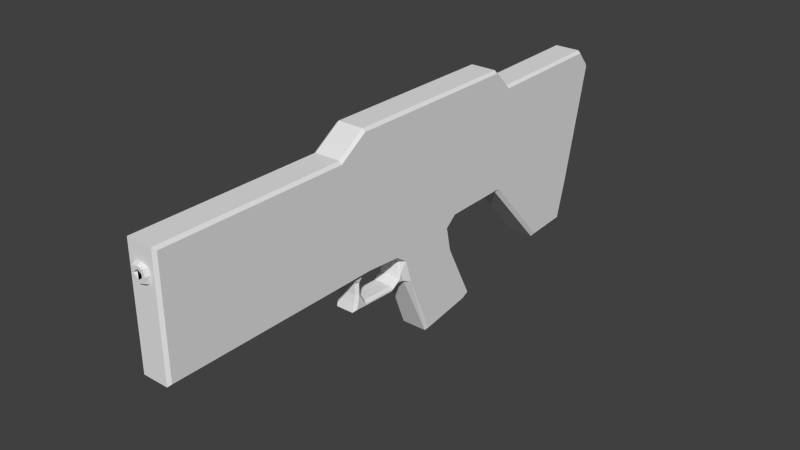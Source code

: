 # Source: itm_eq_smg.blend  (saved by Blender 2.68.0; exported with 4.5.12 LTS)
import bpy
from mathutils import Matrix  # noqa: F401  (used for matrix-valued properties, if any)

bpy.ops.wm.read_factory_settings(use_empty=True)
scene = bpy.context.scene
scene.name = 'Scene'

# ---- collections
col_collection_1 = bpy.data.collections.new('Collection 1'); scene.collection.children.link(col_collection_1)

# ---- materials (node trees are filled in below, after node groups)
mat_material = bpy.data.materials.new('Material')
mat_material.alpha_threshold = 0.0
mat_material.use_transparent_shadow = False
mat_material.roughness = 0.5
mat_material.line_color = (0.0, 0.0, 0.0, 1.0)

# ---- material node trees

# ---- world
world_world = bpy.data.worlds.new('World'); scene.world = world_world
world_world.color = (0.05088, 0.05088, 0.05088)
world_world.use_sun_shadow = False
world_world.sun_shadow_jitter_overblur = 0.0
world_world.cycles.sampling_method = 'MANUAL'
world_world.cycles.sample_map_resolution = 256

# ---- meshes
me_cube = bpy.data.meshes.new('Cube')
me_cube.from_pydata([(-0.0136, -0.1898, -0.3792), (-0.00948, -0.1318, -0.2918), (-0.0136, -0.1985, -0.3198), (-0.0136, -0.1845, -0.3898), (-0.0136, -0.1209, -0.3576), (-0.00948, -0.1069, -0.2845), (-0.0136, -0.09599, -0.3523), (-0.00948, -0.1296, -0.2812), (-0.00948, -0.1223, -0.2801), (-0.00948, -0.1349, -0.2717), (-0.00948, -0.1276, -0.2717), (-0.00948, -0.1332, -0.2341), (-0.00948, -0.126, -0.2355), (-0.00948, -0.1321, -0.2185), (-0.00948, -0.1229, -0.221), (-0.00948, -0.1153, -0.2283), (-0.00948, -0.1153, -0.2224), (-0.00948, -0.1036, -0.2283), (-0.00948, -0.1036, -0.2224), (-0.0136, 0.02573, -0.004135), (-0.0136, -0.09561, -0.004135), (-0.0136, 0.04573, -0.4239), (-0.0136, 0.04573, -0.2719), (-0.0136, 0.02475, -0.4449), (-0.0136, -0.08731, -0.3627), (-0.0136, 0.0268, -0.5779), (-0.0136, -0.08619, -0.4317), (-0.0136, -0.09879, -0.2731), (-0.0136, 0.04573, -0.2624), (-0.00948, -0.09571, -0.2361), (-0.0136, 0.04573, -0.2319), (-0.00948, -0.09571, -0.2137), (-0.0136, 0.02573, -0.2022), (-0.007575, 0.007695, -0.004135), (-0.007575, -0.006865, -0.004135), (-0.006175, 0.006295, 5.879e-06), (-0.006175, -0.005745, -0.0002741), (-0.01651, -0.1309, -0.2945), (-0.01651, -0.1954, -0.3216), (-0.01651, -0.1871, -0.3783), (-0.01651, -0.1832, -0.3861), (-0.01651, -0.1219, -0.355), (-0.01651, -0.09493, -0.3492), (-0.01651, -0.1052, -0.287), (-0.01651, 0.02293, -0.006935), (-0.01651, 0.02293, -0.2022), (-0.01651, -0.09291, -0.2137), (-0.01651, -0.09291, -0.006935), (-0.01651, 0.04293, -0.4239), (-0.01651, 0.04293, -0.2719), (-0.01651, 0.02195, -0.4449), (-0.01651, -0.08462, -0.3615), (-0.01651, 0.024, -0.5779), (-0.01651, 0.005978, -0.592), (-0.01651, -0.0837, -0.4352), (-0.01651, -0.09607, -0.2741), (-0.01651, 0.04293, -0.2624), (-0.01651, -0.09291, -0.2362), (-0.01651, 0.04293, -0.2319), (-0.01224, -0.1169, -0.2846), (-0.01224, -0.1281, -0.2878), (-0.01224, -0.1266, -0.2807), (-0.01224, -0.1241, -0.2825), (-0.01224, -0.1321, -0.271), (-0.01224, -0.1305, -0.2724), (-0.01224, -0.1304, -0.2343), (-0.01224, -0.1287, -0.234), (-0.01224, -0.1235, -0.2237), (-0.01224, -0.1296, -0.2221), (-0.01224, -0.1162, -0.2255), (-0.01224, -0.1156, -0.2252), (-0.01224, -0.1024, -0.2255), (-0.01224, -0.1023, -0.2252), (-0.01224, -0.09851, -0.2293), (-0.01224, -0.09851, -0.221), (-0.0136, -0.008628, -0.004135), (0.01651, -0.164, -0.5083), (-0.009059, 0.0004152, -0.004135), (-0.007659, 0.0002752, -0.0001342), (-0.01651, -0.008628, -0.006935), (0.0136, -0.1677, -0.5061), (-0.006259, 0.0002752, -0.0001342), (-0.006259, 0.0002752, -0.00306), (-5.591e-08, -0.1898, -0.3792), (-4.809e-08, -0.1318, -0.2918), (-5.069e-08, -0.1985, -0.3198), (0.0136, -0.1898, -0.3792), (0.009479, -0.1318, -0.2918), (0.0136, -0.1985, -0.3198), (-5.591e-08, -0.1845, -0.3898), (-5.363e-08, -0.1209, -0.3576), (0.0136, -0.1845, -0.3898), (0.0136, -0.1209, -0.3576), (-4.809e-08, -0.1069, -0.2845), (0.009479, -0.1069, -0.2845), (-5.322e-08, -0.09599, -0.3523), (0.0136, -0.09599, -0.3523), (-4.809e-08, -0.1296, -0.2812), (0.009479, -0.1296, -0.2812), (-4.809e-08, -0.1223, -0.2801), (0.009479, -0.1223, -0.2801), (-4.809e-08, -0.1349, -0.2717), (0.009479, -0.1349, -0.2717), (-4.809e-08, -0.1276, -0.2717), (0.009479, -0.1276, -0.2717), (-4.287e-08, -0.1332, -0.2341), (0.009479, -0.1332, -0.2341), (-4.287e-08, -0.126, -0.2355), (0.009479, -0.126, -0.2355), (-4.287e-08, -0.1321, -0.2185), (0.009479, -0.1321, -0.2185), (-4.287e-08, -0.1229, -0.221), (0.009479, -0.1229, -0.221), (-4.287e-08, -0.1153, -0.2283), (0.009479, -0.1153, -0.2283), (-4.287e-08, -0.1153, -0.2224), (0.009479, -0.1153, -0.2224), (-4.287e-08, -0.1036, -0.2283), (0.009479, -0.1036, -0.2283), (-4.287e-08, -0.1036, -0.2224), (0.009479, -0.1036, -0.2224), (0.0136, 0.02573, -0.004136), (-1.052e-08, 0.02573, -0.004135), (0.0136, -0.09561, -0.004136), (-6.48e-08, 0.04573, -0.4239), (-4.809e-08, 0.04573, -0.2719), (0.0136, 0.04573, -0.4239), (0.0136, 0.04573, -0.2719), (-6.72e-08, 0.02475, -0.4449), (0.0136, 0.02475, -0.4449), (-5.395e-08, -0.08731, -0.3627), (0.0136, -0.08731, -0.3627), (-8.646e-08, 0.0268, -0.5779), (0.0136, 0.0268, -0.5779), (-6.346e-08, -0.08619, -0.4317), (0.0136, -0.08619, -0.4317), (-8.869e-08, 0.007834, -0.5954), (-4.809e-08, -0.09879, -0.2731), (0.0136, -0.09879, -0.2731), (-4.287e-08, 0.04573, -0.2624), (0.0136, 0.04573, -0.2624), (-4.287e-08, -0.09571, -0.2361), (0.009479, -0.09571, -0.2361), (-4.287e-08, 0.04573, -0.2319), (0.0136, 0.04573, -0.2319), (-4.287e-08, -0.09571, -0.2137), (0.009479, -0.09571, -0.2137), (-4.287e-08, 0.02573, -0.2022), (0.0136, 0.02573, -0.2022), (0.007575, 0.007695, -0.004135), (-1.052e-08, 0.009273, -0.004135), (0.007575, -0.006865, -0.004135), (-1.052e-08, -0.008185, -0.004135), (0.006175, 0.006295, 5.885e-06), (-1.052e-08, 0.007695, 5.882e-06), (0.006175, -0.005745, -0.0002741), (-1.052e-08, -0.007145, -0.0002741), (0.01651, -0.1309, -0.2945), (0.01651, -0.1954, -0.3216), (0.01651, -0.1871, -0.3783), (0.01651, -0.1832, -0.3861), (0.01651, -0.1219, -0.355), (0.01651, -0.09493, -0.3492), (0.01651, -0.1052, -0.287), (0.01651, 0.02293, -0.006935), (0.01651, 0.02293, -0.2022), (0.01651, -0.09291, -0.2137), (0.01651, -0.09291, -0.006935), (0.01651, 0.04293, -0.4239), (0.01651, 0.04293, -0.2719), (0.01651, 0.02195, -0.4449), (0.01651, -0.08462, -0.3615), (0.01651, 0.024, -0.5779), (0.01651, 0.005978, -0.592), (0.01651, -0.0837, -0.4352), (0.01651, -0.09607, -0.2741), (0.01651, 0.04293, -0.2624), (0.01651, -0.09291, -0.2362), (0.01651, 0.04293, -0.2319), (0.01224, -0.1169, -0.2846), (0.01224, -0.1281, -0.2878), (0.01224, -0.1266, -0.2807), (0.01224, -0.1241, -0.2825), (0.01224, -0.1321, -0.271), (0.01224, -0.1305, -0.2724), (0.01224, -0.1304, -0.2343), (0.01224, -0.1287, -0.234), (0.01224, -0.1235, -0.2237), (0.01224, -0.1296, -0.2221), (0.01224, -0.1162, -0.2255), (0.01224, -0.1156, -0.2252), (0.01224, -0.1024, -0.2255), (0.01224, -0.1023, -0.2252), (0.01224, -0.09851, -0.2293), (0.01224, -0.09851, -0.221), (-1.052e-08, 0.004896, -4.696e-05), (-1.052e-08, -0.004345, -0.0002214), (-1.052e-08, 0.00599, -4.696e-05), (-1.052e-08, -0.005177, -0.0002214), (-1.052e-08, 0.004896, -0.002973), (-1.052e-08, -0.004345, -0.003147), (-1.052e-08, 0.00599, -0.002973), (-1.052e-08, -0.005177, -0.003147), (0.0136, -0.008628, -0.004136), (-1.052e-08, -0.09561, -0.004135), (-7.469e-08, -0.1677, -0.5061), (-0.01651, -0.164, -0.5083), (0.009059, 0.0004152, -0.004135), (-1.052e-08, 0.0004152, -0.004135), (0.007659, 0.0002752, -0.0001342), (0.01651, -0.008628, -0.006935), (-0.0136, -0.1677, -0.5061), (0.006259, 0.0002752, -0.0001342), (-1.052e-08, 0.0002752, -0.0001342), (0.006259, 0.0002752, -0.00306), (-1.052e-08, 0.0002752, -0.00306), (0.01651, -0.1616, -0.5537), (0.0136, -0.1654, -0.5558), (-8.221e-08, -0.1654, -0.5558), (-0.01651, -0.1616, -0.5537), (-0.0136, -0.1654, -0.5558), (-8.419e-08, -0.1187, -0.5689), (0.01651, -0.1189, -0.5647), (0.0136, -0.1187, -0.5689), (-0.01651, -0.1189, -0.5647), (-0.0136, -0.1187, -0.5689), (0.0136, 0.007834, -0.5954), (-0.0136, 0.007834, -0.5954)], [], [(83, 0, 3, 89), (1, 2, 85, 84), (2, 0, 83, 85), (3, 4, 90, 89), (90, 4, 6, 95), (1, 84, 97, 7), (93, 5, 8, 99), (99, 8, 10, 103), (7, 97, 101, 9), (9, 101, 105, 11), (103, 10, 12, 107), (13, 109, 111, 14), (11, 105, 109, 13), (107, 12, 15, 113), (14, 111, 115, 16), (34, 152, 156, 36), (113, 15, 17, 117), (16, 115, 119, 18), (147, 32, 19, 122), (21, 22, 125, 124), (21, 124, 128, 23), (95, 6, 24, 130), (23, 128, 132, 25), (130, 24, 26, 134), (125, 22, 28, 139), (5, 93, 137, 27), (27, 137, 141, 29), (139, 28, 30, 143), (143, 30, 32, 147), (18, 119, 145, 31), (67, 70, 72, 74, 73, 71, 69, 66, 64, 62, 59, 60, 61, 63, 65, 68), (117, 17, 29, 141), (75, 20, 34, 77), (122, 19, 33, 150), (77, 34, 36, 78), (150, 33, 35, 154), (37, 38, 2, 1), (38, 39, 0, 2), (40, 41, 4, 3), (39, 40, 3, 0), (41, 42, 6, 4), (45, 44, 19, 32), (47, 46, 31, 20), (79, 47, 20, 75), (48, 49, 22, 21), (50, 48, 21, 23), (42, 51, 24, 6), (52, 50, 23, 25), (51, 54, 26, 24), (55, 43, 5, 27), (49, 56, 28, 22), (57, 55, 27, 29), (56, 58, 30, 28), (46, 57, 29, 31), (58, 45, 32, 30), (5, 43, 37, 1, 60, 59), (61, 60, 1, 7), (59, 62, 8, 5), (63, 61, 7, 9), (62, 64, 10, 8), (65, 63, 9, 11), (64, 66, 12, 10), (67, 68, 13, 14), (68, 65, 11, 13), (66, 69, 15, 12), (70, 67, 14, 16), (69, 71, 17, 15), (72, 70, 16, 18), (73, 74, 31, 29), (74, 72, 18, 31), (71, 73, 29, 17), (81, 195, 35, 78), (195, 197, 154, 35), (198, 196, 36, 156), (82, 215, 201, 199), (81, 196, 200, 82), (19, 75, 77, 33), (33, 77, 78, 35), (44, 79, 75, 19), (196, 81, 78, 36), (200, 202, 215, 82), (195, 81, 82, 199), (31, 145, 204, 20), (20, 204, 152, 34), (83, 89, 91, 86), (87, 84, 85, 88), (88, 85, 83, 86), (91, 89, 90, 92), (90, 95, 96, 92), (87, 98, 97, 84), (93, 99, 100, 94), (84, 97, 99, 93), (99, 103, 104, 100), (97, 101, 103, 99), (98, 102, 101, 97), (102, 106, 105, 101), (103, 107, 108, 104), (101, 105, 107, 103), (110, 112, 111, 109), (106, 110, 109, 105), (111, 115, 113, 107), (105, 109, 111, 107), (115, 119, 117, 113), (107, 113, 114, 108), (112, 116, 115, 111), (151, 155, 156, 152), (113, 117, 118, 114), (116, 120, 119, 115), (147, 122, 121, 148), (126, 124, 125, 127), (126, 129, 128, 124), (95, 130, 131, 96), (129, 133, 132, 128), (26, 54, 206, 211), (130, 134, 135, 131), (125, 139, 140, 127), (94, 138, 137, 93), (138, 142, 141, 137), (139, 143, 144, 140), (143, 147, 148, 144), (119, 145, 141, 117), (120, 146, 145, 119), (187, 188, 185, 183, 181, 180, 179, 182, 184, 186, 189, 191, 193, 194, 192, 190), (117, 141, 142, 118), (203, 207, 151, 123), (204, 208, 150, 122), (122, 150, 149, 121), (196, 200, 202, 198), (207, 209, 155, 151), (150, 154, 153, 149), (157, 87, 88, 158), (158, 88, 86, 159), (160, 91, 92, 161), (159, 86, 91, 160), (161, 92, 96, 162), (165, 148, 121, 164), (167, 123, 146, 166), (210, 203, 123, 167), (168, 126, 127, 169), (170, 129, 126, 168), (162, 96, 131, 171), (172, 133, 129, 170), (134, 26, 211, 205), (171, 131, 135, 174), (175, 138, 94, 163), (169, 127, 140, 176), (177, 142, 138, 175), (176, 140, 144, 178), (166, 146, 142, 177), (178, 144, 148, 165), (94, 179, 180, 87, 157, 163), (181, 98, 87, 180), (179, 94, 100, 182), (183, 102, 98, 181), (182, 100, 104, 184), (185, 106, 102, 183), (184, 104, 108, 186), (187, 112, 110, 188), (188, 110, 106, 185), (186, 108, 114, 189), (190, 116, 112, 187), (189, 114, 118, 191), (192, 120, 116, 190), (193, 142, 146, 194), (194, 146, 120, 192), (191, 118, 142, 193), (212, 209, 153, 195), (195, 153, 154, 197), (198, 156, 155, 196), (214, 199, 201, 215), (213, 215, 201, 197), (197, 201, 199, 195), (212, 214, 200, 196), (135, 134, 205, 80), (121, 149, 207, 203), (149, 153, 209, 207), (164, 121, 203, 210), (174, 135, 80, 76), (196, 155, 209, 212), (200, 214, 215, 202), (198, 202, 215, 213), (195, 199, 214, 212), (146, 123, 204, 145), (123, 151, 152, 204), (208, 213, 154, 150), (213, 156, 198), (204, 152, 208), (152, 156, 213, 208), (197, 154, 213), (205, 211, 220, 218), (80, 205, 218, 217), (76, 80, 217, 216), (211, 206, 219, 220), (222, 223, 226, 173), (223, 221, 136, 226), (221, 225, 227, 136), (218, 220, 225, 221), (216, 217, 223, 222), (217, 218, 221, 223), (220, 219, 224, 225), (25, 132, 136, 227), (53, 52, 25, 227), (133, 226, 136, 132), (173, 226, 133, 172), (225, 224, 53, 227), (37, 43, 55, 57, 46, 47, 79, 44, 45, 58, 56, 49, 48, 50, 52, 53, 224, 219, 206, 54, 51, 42, 41, 40, 39, 38), (76, 216, 222, 173, 172, 170, 168, 169, 176, 178, 165, 164, 210, 167, 166, 177, 175, 163, 157, 158, 159, 160, 161, 162, 171, 174)])
_uv = me_cube.uv_layers.new(name='UVMap')
_uv.uv.foreach_set('vector', [0.8243, 0.3125, 0.8208, 0.3125, 0.8208, 0.3097, 0.8243, 0.3097, 0.8203, 0.3769, 0.8192, 0.3599, 0.8227, 0.3598, 0.8228, 0.3769, 0.8208, 0.3279, 0.8208, 0.3125, 0.8243, 0.3125, 0.8244, 0.3278, 0.8192, 0.3772, 0.8191, 0.3939, 0.8156, 0.3939, 0.8156, 0.3772, 0.8156, 0.3939, 0.8191, 0.3939, 0.8191, 0.4004, 0.8156, 0.4004, 0.8305, 0.3468, 0.828, 0.3468, 0.828, 0.3441, 0.8305, 0.3441, 0.8159, 0.4032, 0.8158, 0.4007, 0.8198, 0.4007, 0.8198, 0.4032, 0.8225, 0.2764, 0.8249, 0.2764, 0.8249, 0.2787, 0.8225, 0.2788, 0.8305, 0.3441, 0.828, 0.3441, 0.8281, 0.3416, 0.8305, 0.3416, 0.8305, 0.3416, 0.8281, 0.3416, 0.8281, 0.3319, 0.8305, 0.3319, 0.8225, 0.2788, 0.8249, 0.2787, 0.825, 0.288, 0.8225, 0.288, 0.825, 0.2806, 0.8274, 0.2806, 0.8274, 0.283, 0.825, 0.283, 0.8305, 0.3319, 0.8281, 0.3319, 0.8281, 0.3279, 0.8305, 0.3279, 0.826, 0.4009, 0.826, 0.4033, 0.8232, 0.4033, 0.8232, 0.4009, 0.825, 0.283, 0.8274, 0.283, 0.8274, 0.2849, 0.825, 0.2849, 0.8271, 0.3675, 0.8271, 0.3655, 0.8281, 0.3655, 0.828, 0.3671, 0.8232, 0.4009, 0.8232, 0.4033, 0.8202, 0.4033, 0.8202, 0.4009, 0.825, 0.2849, 0.8274, 0.2849, 0.8274, 0.288, 0.825, 0.288, 0.8069, 0.3058, 0.8034, 0.3057, 0.8035, 0.255, 0.8071, 0.255, 0.8032, 0.3632, 0.8033, 0.3242, 0.8068, 0.3242, 0.8067, 0.3632, 0.8027, 0.4052, 0.8027, 0.4017, 0.8083, 0.4017, 0.8083, 0.4052, 0.8244, 0.255, 0.8279, 0.255, 0.8279, 0.2577, 0.8244, 0.2577, 0.8035, 0.3633, 0.8071, 0.3633, 0.8069, 0.3974, 0.8034, 0.3974, 0.8244, 0.2577, 0.8279, 0.2577, 0.8278, 0.2755, 0.8243, 0.2755, 0.8068, 0.3242, 0.8033, 0.3242, 0.8033, 0.3218, 0.8068, 0.3218, 0.818, 0.3272, 0.8156, 0.3272, 0.8156, 0.3243, 0.8191, 0.3243, 0.8191, 0.3243, 0.8156, 0.3243, 0.8156, 0.3148, 0.8181, 0.3148, 0.8068, 0.3218, 0.8033, 0.3218, 0.8034, 0.3139, 0.8069, 0.3139, 0.8069, 0.3139, 0.8034, 0.3139, 0.8034, 0.3057, 0.8069, 0.3058, 0.8181, 0.3112, 0.8156, 0.3112, 0.8156, 0.309, 0.8181, 0.309, 0.4586, 0.5353, 0.4564, 0.5473, 0.4564, 0.5673, 0.4627, 0.573, 0.4501, 0.573, 0.4559, 0.5672, 0.456, 0.5464, 0.4431, 0.5275, 0.3853, 0.5247, 0.3702, 0.5343, 0.367, 0.5451, 0.3621, 0.5282, 0.3728, 0.5305, 0.3875, 0.5223, 0.4427, 0.5249, 0.4611, 0.5262, 0.8156, 0.3127, 0.8181, 0.3127, 0.8181, 0.3148, 0.8156, 0.3148, 0.8185, 0.3503, 0.8185, 0.3279, 0.8201, 0.3508, 0.8197, 0.3526, 0.8221, 0.3592, 0.8186, 0.3592, 0.8201, 0.3545, 0.8221, 0.3549, 0.8271, 0.3753, 0.8271, 0.3734, 0.8281, 0.3737, 0.8281, 0.3753, 0.8091, 0.4018, 0.8092, 0.3998, 0.8103, 0.4002, 0.8102, 0.4018, 0.8185, 0.3772, 0.8185, 0.3607, 0.8192, 0.3599, 0.8203, 0.3769, 0.8201, 0.3274, 0.8201, 0.3127, 0.8208, 0.3125, 0.8208, 0.3279, 0.1984, 0.3183, 0.2451, 0.4109, 0.2413, 0.4123, 0.193, 0.3164, 0.2101, 0.3125, 0.1984, 0.3183, 0.193, 0.3164, 0.209, 0.3084, 0.8199, 0.3937, 0.8198, 0.4007, 0.8191, 0.4004, 0.8191, 0.3939, 0.8026, 0.3057, 0.8028, 0.2556, 0.8035, 0.255, 0.8034, 0.3057, 0.8201, 0.2557, 0.8199, 0.309, 0.8181, 0.309, 0.8193, 0.255, 0.9563, 0.6778, 0.9565, 0.5508, 0.9609, 0.5467, 0.9607, 0.6778, 0.8025, 0.3631, 0.8026, 0.3241, 0.8033, 0.3242, 0.8032, 0.3632, 0.809, 0.406, 0.8034, 0.406, 0.8027, 0.4052, 0.8083, 0.4052, 0.2537, 0.4515, 0.2351, 0.467, 0.2336, 0.4629, 0.2492, 0.4499, 0.8027, 0.3974, 0.8028, 0.3632, 0.8035, 0.3633, 0.8034, 0.3974, 0.8286, 0.2574, 0.8286, 0.2764, 0.8278, 0.2755, 0.8279, 0.2577, 0.8198, 0.3246, 0.8198, 0.3279, 0.818, 0.3272, 0.8191, 0.3243, 0.8026, 0.3241, 0.8026, 0.3217, 0.8033, 0.3218, 0.8033, 0.3242, 0.8199, 0.3149, 0.8198, 0.3246, 0.8191, 0.3243, 0.8181, 0.3148, 0.8026, 0.3217, 0.8026, 0.3138, 0.8034, 0.3139, 0.8033, 0.3218, 0.8199, 0.309, 0.8199, 0.3149, 0.8181, 0.3148, 0.8181, 0.309, 0.8026, 0.3138, 0.8026, 0.3057, 0.8034, 0.3057, 0.8034, 0.3139, 0.3672, 0.5602, 0.3631, 0.5628, 0.3518, 0.524, 0.3563, 0.5226, 0.3621, 0.5282, 0.367, 0.5451, 0.3728, 0.5305, 0.3621, 0.5282, 0.3563, 0.5226, 0.3723, 0.526, 0.367, 0.5451, 0.3702, 0.5343, 0.374, 0.537, 0.3672, 0.5602, 0.3875, 0.5223, 0.3728, 0.5305, 0.3723, 0.526, 0.3867, 0.518, 0.3702, 0.5343, 0.3853, 0.5247, 0.3866, 0.529, 0.374, 0.537, 0.4427, 0.5249, 0.3875, 0.5223, 0.3867, 0.518, 0.4431, 0.5206, 0.3853, 0.5247, 0.4431, 0.5275, 0.441, 0.5316, 0.3866, 0.529, 0.4586, 0.5353, 0.4611, 0.5262, 0.4668, 0.5224, 0.4629, 0.5363, 0.4611, 0.5262, 0.4427, 0.5249, 0.4431, 0.5206, 0.4668, 0.5224, 0.4431, 0.5275, 0.456, 0.5464, 0.452, 0.5477, 0.441, 0.5316, 0.4564, 0.5473, 0.4586, 0.5353, 0.4629, 0.5363, 0.4608, 0.5477, 0.8234, 0.404, 0.8199, 0.4041, 0.8202, 0.4033, 0.8232, 0.4033, 0.4564, 0.5673, 0.4564, 0.5473, 0.4608, 0.5477, 0.4608, 0.5654, 0.4501, 0.573, 0.4627, 0.573, 0.4738, 0.5773, 0.4401, 0.5772, 0.4627, 0.573, 0.4564, 0.5673, 0.4608, 0.5654, 0.4738, 0.5773, 0.4559, 0.5672, 0.4501, 0.573, 0.4401, 0.5772, 0.4519, 0.5654, 0.8265, 0.2768, 0.8257, 0.2786, 0.825, 0.2772, 0.8264, 0.2764, 0.8257, 0.2786, 0.8254, 0.2787, 0.825, 0.2788, 0.825, 0.2772, 0.8282, 0.2781, 0.828, 0.2781, 0.828, 0.2765, 0.8287, 0.2779, 0.8091, 0.3975, 0.8102, 0.3986, 0.8091, 0.3996, 0.8093, 0.3995, 0.8112, 0.3998, 0.8113, 0.4015, 0.8106, 0.4015, 0.8104, 0.3998, 0.8186, 0.3592, 0.8185, 0.3503, 0.8197, 0.3526, 0.8201, 0.3545, 0.8271, 0.3772, 0.8271, 0.3753, 0.8281, 0.3753, 0.8281, 0.3768, 0.9562, 0.7254, 0.9563, 0.6778, 0.9607, 0.6778, 0.9606, 0.7296, 0.828, 0.2781, 0.8265, 0.2768, 0.8264, 0.2764, 0.828, 0.2765, 0.8111, 0.3978, 0.8113, 0.3977, 0.8102, 0.3986, 0.8091, 0.3975, 0.8278, 0.3691, 0.8278, 0.3707, 0.8271, 0.3707, 0.8271, 0.3691, 0.8181, 0.309, 0.8156, 0.309, 0.8158, 0.255, 0.8193, 0.255, 0.8185, 0.3279, 0.822, 0.3279, 0.8221, 0.3504, 0.8201, 0.3508, 0.8243, 0.3125, 0.8243, 0.3097, 0.8278, 0.3097, 0.8278, 0.3125, 0.8252, 0.3769, 0.8228, 0.3769, 0.8227, 0.3598, 0.8262, 0.3598, 0.8279, 0.3278, 0.8244, 0.3278, 0.8243, 0.3125, 0.8278, 0.3125, 0.8121, 0.3772, 0.8156, 0.3772, 0.8156, 0.3939, 0.8121, 0.3939, 0.8156, 0.3939, 0.8156, 0.4004, 0.8121, 0.4004, 0.8121, 0.3939, 0.8256, 0.3468, 0.8256, 0.344, 0.828, 0.3441, 0.828, 0.3468, 0.8159, 0.4032, 0.8198, 0.4032, 0.8199, 0.4056, 0.8159, 0.4056, 0.8285, 0.3772, 0.828, 0.38, 0.8262, 0.3803, 0.8222, 0.3794, 0.8225, 0.2764, 0.8225, 0.2788, 0.8201, 0.2788, 0.8201, 0.2765, 0.828, 0.38, 0.8295, 0.3824, 0.8277, 0.3824, 0.8262, 0.3803, 0.8256, 0.344, 0.8256, 0.3416, 0.8281, 0.3416, 0.828, 0.3441, 0.8256, 0.3416, 0.8256, 0.3319, 0.8281, 0.3319, 0.8281, 0.3416, 0.8225, 0.2788, 0.8225, 0.288, 0.8201, 0.288, 0.8201, 0.2788, 0.8295, 0.3824, 0.8295, 0.392, 0.8277, 0.3918, 0.8277, 0.3824, 0.8299, 0.2806, 0.8299, 0.283, 0.8274, 0.283, 0.8274, 0.2806, 0.8256, 0.3319, 0.8257, 0.3279, 0.8281, 0.3279, 0.8281, 0.3319, 0.827, 0.3955, 0.8251, 0.3953, 0.825, 0.3938, 0.8277, 0.3918, 0.8295, 0.392, 0.8294, 0.3961, 0.827, 0.3955, 0.8277, 0.3918, 0.8251, 0.3953, 0.822, 0.3954, 0.822, 0.3939, 0.825, 0.3938, 0.826, 0.4009, 0.8232, 0.4009, 0.8232, 0.3984, 0.826, 0.3984, 0.8299, 0.283, 0.8299, 0.2849, 0.8274, 0.2849, 0.8274, 0.283, 0.8271, 0.3636, 0.828, 0.364, 0.8281, 0.3655, 0.8271, 0.3655, 0.8232, 0.4009, 0.8202, 0.4009, 0.8202, 0.3985, 0.8232, 0.3984, 0.8299, 0.2849, 0.8299, 0.288, 0.8274, 0.288, 0.8274, 0.2849, 0.8069, 0.3058, 0.8071, 0.255, 0.8106, 0.255, 0.8104, 0.3058, 0.8102, 0.3632, 0.8067, 0.3632, 0.8068, 0.3242, 0.8104, 0.3242, 0.8027, 0.3982, 0.8083, 0.3982, 0.8083, 0.4017, 0.8027, 0.4017, 0.8244, 0.255, 0.8244, 0.2577, 0.8209, 0.2577, 0.8209, 0.255, 0.8106, 0.3633, 0.8105, 0.3975, 0.8069, 0.3974, 0.8071, 0.3633, 0.161, 0.4676, 0.1555, 0.4713, 0.1691, 0.5391, 0.1726, 0.5336, 0.8244, 0.2577, 0.8243, 0.2755, 0.8208, 0.2755, 0.8209, 0.2577, 0.8068, 0.3242, 0.8068, 0.3218, 0.8104, 0.3218, 0.8104, 0.3242, 0.8131, 0.3272, 0.8121, 0.3243, 0.8156, 0.3243, 0.8156, 0.3272, 0.8121, 0.3243, 0.8132, 0.3148, 0.8156, 0.3148, 0.8156, 0.3243, 0.8068, 0.3218, 0.8069, 0.3139, 0.8104, 0.3139, 0.8104, 0.3218, 0.8069, 0.3139, 0.8069, 0.3058, 0.8104, 0.3058, 0.8104, 0.3139, 0.822, 0.3954, 0.8201, 0.3977, 0.8199, 0.392, 0.822, 0.3939, 0.8132, 0.3112, 0.8132, 0.309, 0.8156, 0.309, 0.8156, 0.3112, 0.4554, 0.5308, 0.4579, 0.5217, 0.4396, 0.5203, 0.3847, 0.5178, 0.3701, 0.5259, 0.3595, 0.5237, 0.3643, 0.5406, 0.3675, 0.5297, 0.3825, 0.5202, 0.44, 0.523, 0.4528, 0.5419, 0.4527, 0.5626, 0.4469, 0.5685, 0.4594, 0.5685, 0.4531, 0.5628, 0.4532, 0.5428, 0.8156, 0.3127, 0.8156, 0.3148, 0.8132, 0.3148, 0.8132, 0.3127, 0.8256, 0.3503, 0.8244, 0.3526, 0.824, 0.3508, 0.8255, 0.3279, 0.07019, 0.7532, 0.07019, 0.7532, 0.07019, 0.7532, 0.07019, 0.7532, 0.8221, 0.3592, 0.8221, 0.3549, 0.824, 0.3545, 0.8256, 0.3592, 0.8025, 0.3639, 0.8025, 0.3632, 0.8027, 0.3632, 0.8027, 0.3639, 0.8271, 0.3617, 0.8281, 0.3617, 0.8282, 0.3633, 0.8271, 0.3636, 0.8091, 0.4018, 0.8102, 0.4018, 0.8103, 0.4034, 0.8092, 0.4038, 0.8271, 0.3772, 0.8252, 0.3769, 0.8262, 0.3598, 0.827, 0.3606, 0.8286, 0.3274, 0.8279, 0.3278, 0.8278, 0.3125, 0.8286, 0.3127, 0.8114, 0.3776, 0.8121, 0.3772, 0.8121, 0.3939, 0.8113, 0.3937, 0.8286, 0.3127, 0.8278, 0.3125, 0.8278, 0.3097, 0.8286, 0.3106, 0.8113, 0.3937, 0.8121, 0.3939, 0.8121, 0.4004, 0.8113, 0.4007, 0.8112, 0.3057, 0.8104, 0.3058, 0.8106, 0.255, 0.8113, 0.2556, 0.8115, 0.2557, 0.8123, 0.255, 0.8132, 0.309, 0.8114, 0.309, 0.9506, 0.6734, 0.9553, 0.6734, 0.9555, 0.5423, 0.9508, 0.5463, 0.811, 0.3631, 0.8102, 0.3632, 0.8104, 0.3242, 0.8111, 0.3241, 0.809, 0.3975, 0.8083, 0.3982, 0.8027, 0.3982, 0.8034, 0.3975, 0.2511, 0.447, 0.247, 0.4454, 0.2315, 0.4584, 0.2327, 0.4625, 0.8112, 0.3974, 0.8105, 0.3975, 0.8106, 0.3633, 0.8113, 0.3632, 0.8236, 0.3097, 0.8201, 0.3097, 0.8201, 0.2889, 0.8236, 0.2889, 0.8201, 0.2574, 0.8209, 0.2577, 0.8208, 0.2755, 0.8201, 0.2764, 0.8113, 0.3246, 0.8121, 0.3243, 0.8131, 0.3272, 0.8113, 0.3278, 0.8111, 0.3241, 0.8104, 0.3242, 0.8104, 0.3218, 0.8111, 0.3217, 0.8114, 0.3148, 0.8132, 0.3148, 0.8121, 0.3243, 0.8113, 0.3246, 0.8111, 0.3217, 0.8104, 0.3218, 0.8104, 0.3139, 0.8111, 0.3139, 0.8114, 0.309, 0.8132, 0.309, 0.8132, 0.3148, 0.8114, 0.3148, 0.8111, 0.3139, 0.8104, 0.3139, 0.8104, 0.3058, 0.8112, 0.3057, 0.3648, 0.5556, 0.3643, 0.5406, 0.3595, 0.5237, 0.354, 0.5181, 0.3488, 0.5195, 0.3599, 0.5582, 0.3701, 0.5259, 0.3699, 0.5215, 0.354, 0.5181, 0.3595, 0.5237, 0.3643, 0.5406, 0.3648, 0.5556, 0.3716, 0.5324, 0.3675, 0.5297, 0.3847, 0.5178, 0.3842, 0.5135, 0.3699, 0.5215, 0.3701, 0.5259, 0.3675, 0.5297, 0.3716, 0.5324, 0.3841, 0.5245, 0.3825, 0.5202, 0.4396, 0.5203, 0.4403, 0.5161, 0.3842, 0.5135, 0.3847, 0.5178, 0.3825, 0.5202, 0.3841, 0.5245, 0.4382, 0.5271, 0.44, 0.523, 0.4554, 0.5308, 0.46, 0.5318, 0.4638, 0.5179, 0.4579, 0.5217, 0.4579, 0.5217, 0.4638, 0.5179, 0.4403, 0.5161, 0.4396, 0.5203, 0.44, 0.523, 0.4382, 0.5271, 0.4491, 0.5431, 0.4528, 0.5419, 0.4532, 0.5428, 0.4579, 0.5432, 0.46, 0.5318, 0.4554, 0.5308, 0.8234, 0.3977, 0.8232, 0.3984, 0.8202, 0.3985, 0.8199, 0.3977, 0.4531, 0.5628, 0.4578, 0.5609, 0.4579, 0.5432, 0.4532, 0.5428, 0.4469, 0.5685, 0.4373, 0.5727, 0.4708, 0.5727, 0.4594, 0.5685, 0.4594, 0.5685, 0.4708, 0.5727, 0.4578, 0.5609, 0.4531, 0.5628, 0.4527, 0.5626, 0.449, 0.5609, 0.4373, 0.5727, 0.4469, 0.5685, 0.8272, 0.2799, 0.8273, 0.2803, 0.8257, 0.2803, 0.8257, 0.2786, 0.8257, 0.2786, 0.8257, 0.2803, 0.825, 0.2788, 0.8254, 0.2787, 0.8282, 0.2781, 0.8287, 0.2779, 0.8287, 0.2796, 0.828, 0.2781, 0.8113, 0.3998, 0.8093, 0.3995, 0.8091, 0.3996, 0.8102, 0.3986, 0.8279, 0.3992, 0.8271, 0.3992, 0.8271, 0.3977, 0.8279, 0.3977, 0.8201, 0.2887, 0.8201, 0.288, 0.8203, 0.288, 0.8203, 0.2887, 0.8112, 0.4031, 0.8105, 0.4031, 0.8106, 0.4015, 0.8113, 0.4015, 0.8271, 0.3097, 0.8236, 0.3097, 0.8236, 0.2889, 0.8271, 0.2889, 0.8256, 0.3592, 0.824, 0.3545, 0.8244, 0.3526, 0.8256, 0.3503, 0.8271, 0.3598, 0.8282, 0.3602, 0.8281, 0.3617, 0.8271, 0.3617, 0.9505, 0.7209, 0.9552, 0.7252, 0.9553, 0.6734, 0.9506, 0.6734, 0.1537, 0.4668, 0.1595, 0.463, 0.1718, 0.529, 0.168, 0.5346, 0.828, 0.2781, 0.8287, 0.2796, 0.8273, 0.2803, 0.8272, 0.2799, 0.8111, 0.3978, 0.8113, 0.3998, 0.8102, 0.3986, 0.8113, 0.3977, 0.8279, 0.4006, 0.8271, 0.4006, 0.8271, 0.3992, 0.8279, 0.3992, 0.8278, 0.3691, 0.8271, 0.3691, 0.8271, 0.3675, 0.8278, 0.3675, 0.8132, 0.309, 0.8123, 0.255, 0.8158, 0.255, 0.8156, 0.309, 0.8255, 0.3279, 0.824, 0.3508, 0.8221, 0.3504, 0.822, 0.3279, 0.826, 0.4, 0.8271, 0.3999, 0.8271, 0.4018, 0.826, 0.4022, 0.07019, 0.7532, 0.07019, 0.7532, 0.07019, 0.7532, 0.07019, 0.7532, 0.07019, 0.7532, 0.07019, 0.7532, 0.8261, 0.3977, 0.8271, 0.398, 0.8271, 0.3999, 0.826, 0.4, 0.07019, 0.7532, 0.07019, 0.7532, 0.07019, 0.7532, 0.8291, 0.3468, 0.8327, 0.3468, 0.8326, 0.3597, 0.8291, 0.3596, 0.8256, 0.3468, 0.8291, 0.3468, 0.8291, 0.3596, 0.8256, 0.3596, 0.168, 0.5346, 0.1718, 0.529, 0.1489, 0.5605, 0.1516, 0.5661, 0.1726, 0.5336, 0.1691, 0.5391, 0.1523, 0.5707, 0.1493, 0.5651, 0.09276, 0.6009, 0.08696, 0.6011, 0.07046, 0.6965, 0.07506, 0.6937, 0.8114, 0.3397, 0.8149, 0.3398, 0.8148, 0.3721, 0.8113, 0.3721, 0.8149, 0.3398, 0.8184, 0.3398, 0.8183, 0.3721, 0.8148, 0.3721, 0.815, 0.3279, 0.8185, 0.3279, 0.8184, 0.3398, 0.8149, 0.3398, 0.1516, 0.5661, 0.1489, 0.5605, 0.08696, 0.6011, 0.09276, 0.6009, 0.8115, 0.3279, 0.815, 0.3279, 0.8149, 0.3398, 0.8114, 0.3397, 0.1493, 0.5651, 0.1523, 0.5707, 0.09334, 0.6054, 0.08718, 0.6056, 0.8183, 0.3772, 0.8148, 0.3772, 0.8148, 0.3721, 0.8183, 0.3721, 0.07539, 0.6983, 0.09647, 0.7255, 0.09667, 0.7297, 0.07044, 0.701, 0.8113, 0.3772, 0.8113, 0.3721, 0.8148, 0.3721, 0.8148, 0.3772, 0.07506, 0.6937, 0.07046, 0.6965, 0.09653, 0.7251, 0.09601, 0.7209, 0.08718, 0.6056, 0.09334, 0.6054, 0.07539, 0.6983, 0.07044, 0.701, 0.3272, 0.6555, 0.3301, 0.6677, 0.3359, 0.6723, 0.3536, 0.6746, 0.3642, 0.6752, 0.4611, 0.68, 0.4591, 0.7195, 0.4584, 0.7343, 0.3668, 0.7297, 0.3524, 0.7384, 0.3381, 0.7377, 0.3337, 0.7375, 0.2624, 0.7339, 0.2531, 0.7236, 0.1907, 0.7214, 0.1845, 0.7126, 0.2002, 0.6547, 0.2064, 0.635, 0.2277, 0.6349, 0.2601, 0.6743, 0.2947, 0.6756, 0.3007, 0.671, 0.2986, 0.6583, 0.2855, 0.6288, 0.2892, 0.6272, 0.316, 0.6246, 0.4299, 0.5335, 0.4512, 0.5358, 0.4552, 0.5561, 0.4647, 0.6154, 0.4576, 0.6235, 0.3953, 0.619, 0.385, 0.6283, 0.3137, 0.6243, 0.3093, 0.624, 0.295, 0.6232, 0.2816, 0.6131, 0.1901, 0.6079, 0.1909, 0.5931, 0.1931, 0.5536, 0.29, 0.5591, 0.3006, 0.5597, 0.3184, 0.5592, 0.3247, 0.5552, 0.3289, 0.5434, 0.3433, 0.5139, 0.3697, 0.5193, 0.3732, 0.5213, 0.357, 0.5492, 0.3536, 0.5617, 0.3591, 0.5669, 0.3936, 0.5692])
me_cube.materials.append(mat_material)
me_cube.use_remesh_preserve_volume = False
me_cube.use_remesh_preserve_attributes = False
me_cube.use_mirror_vertex_groups = False
me_cube.update()

# ---- objects
ob_itm_eq_smg = bpy.data.objects.new('itm_eq_smg', me_cube)

# ---- transforms, parenting, visibility, modifiers, constraints
ob_itm_eq_smg.location = (0.0, 0.0, 0.0)
ob_itm_eq_smg.rotation_euler = (1.571, 2.22e-16, 2.22e-16)
ob_itm_eq_smg.lock_rotations_4d = False
ob_itm_eq_smg.empty_display_type = 'ARROWS'
ob_itm_eq_smg.lineart.crease_threshold = 0.0

# ---- collection membership
col_collection_1.objects.link(ob_itm_eq_smg)

# ---- scene / render settings (as saved in the file)
scene.frame_start = 1; scene.frame_end = 250; scene.frame_set(1)
scene.render.engine = 'BLENDER_EEVEE_NEXT'
scene.render.image_settings.color_mode = 'RGB'
scene.render.image_settings.compression = 90
scene.render.resolution_percentage = 50
scene.render.dither_intensity = 0.0
scene.render.bake_margin = 2
scene.cycles.use_denoising = False
scene.cycles.samples = 10
scene.cycles.sampling_pattern = 'TABULATED_SOBOL'
scene.cycles.light_sampling_threshold = 0.0
scene.cycles.use_adaptive_sampling = False
scene.cycles.use_light_tree = False
scene.cycles.blur_glossy = 0.0
scene.cycles.volume_bounces = 1
scene.cycles.pixel_filter_type = 'GAUSSIAN'
scene.cycles.sample_clamp_indirect = 0.0
scene.view_settings.view_transform = 'Standard'
bpy.context.view_layer.update()

# ---- added for rendering (the .blend has no active camera and no usable light): camera, sun
cam_auto = bpy.data.cameras.new('AutoCamera')
cam_auto.lens = 50.0
cam_auto.sensor_width = 36.0
cam_auto.clip_end = 1000.0
ob_auto_camera = bpy.data.objects.new('AutoCamera', cam_auto)
scene.collection.objects.link(ob_auto_camera)
ob_auto_camera.location = (0.596205, -0.417748, 0.400594)
ob_auto_camera.rotation_euler = (1.09748, -7.21219e-08, 0.694738)
scene.camera = ob_auto_camera
light_auto_sun = bpy.data.lights.new('AutoSun', 'SUN')
light_auto_sun.energy = 3.0
light_auto_sun.angle = 0.0523599
ob_auto_sun = bpy.data.objects.new('AutoSun', light_auto_sun)
scene.collection.objects.link(ob_auto_sun)
ob_auto_sun.rotation_euler = (0.872665, 0.174533, 0.523599)
bpy.context.view_layer.update()
